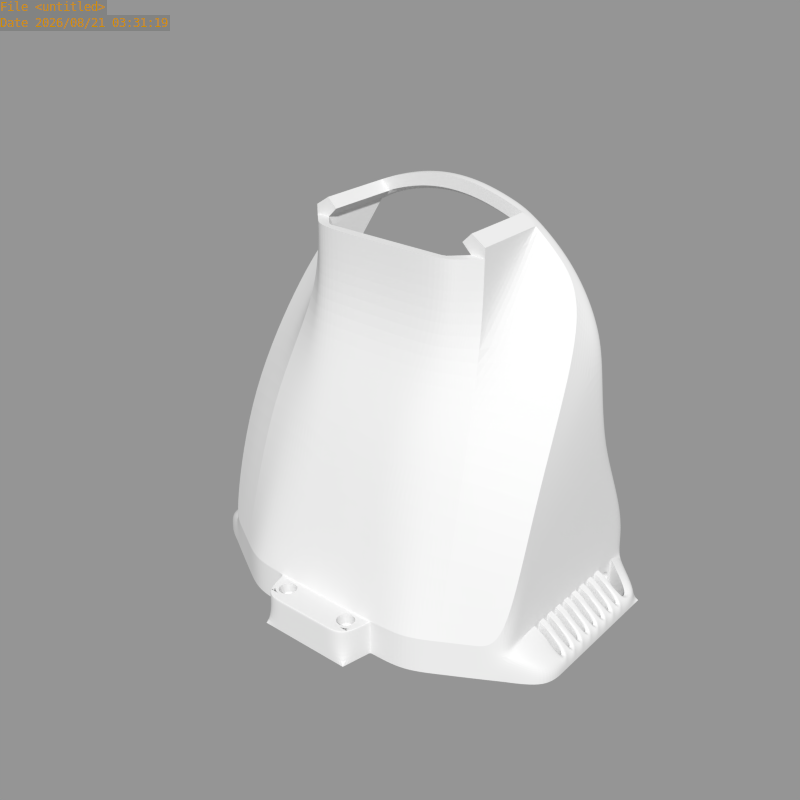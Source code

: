 # Source: S.101.03.blend  (saved by Blender 2.64.5; exported with 4.5.12 LTS)
import bpy
from mathutils import Matrix  # noqa: F401  (used for matrix-valued properties, if any)

bpy.ops.wm.read_factory_settings(use_empty=True)
scene = bpy.context.scene
scene.name = 'Scene'

# ---- collections
col_collection_1 = bpy.data.collections.new('Collection 1'); scene.collection.children.link(col_collection_1)
col_collection_7 = bpy.data.collections.new('Collection 7'); scene.collection.children.link(col_collection_7)
col_collection_7.hide_render = True
col_collection_7.hide_viewport = True

# ---- meshes
me_head = bpy.data.meshes.new('head')
me_head.from_pydata([(67.0, 18.93, -5.172e-05), (67.0, 64.0, -3.535e-05), (67.0, 72.0, -5.312e-05), (65.0, 68.0, -6.712e-05), (65.0, 64.0, -3.535e-05), (0.0, -6.0, 9.513e-06), (9.0, 0.0, 0.0), (9.0, -6.0, 1.883e-06), (0.0, -12.0, 1.14e-05), (16.0, -12.0, 1.14e-05), (18.5, -2.0, 8.257e-06), (56.0, 28.05, 51.6), (30.0, -2.0, -1.082e-05), (56.0, 79.0, 25.0), (56.0, 72.0, 12.0), (56.0, 72.0, 25.0), (53.0, 79.0, -4.387e-05), (53.0, 79.0, 12.0), (0.0, 56.0, 130.0), (54.0, 56.0, 85.73), (50.81, 56.0, 96.05), (45.73, 56.0, 105.6), (38.89, 56.0, 113.9), (30.56, 56.0, 120.7), (21.05, 56.0, 125.8), (10.73, 56.0, 128.9), (3.815e-06, 60.0, 128.0), (53.0, 60.0, 60.0), (51.0, 60.0, 85.34), (48.97, 60.0, 95.28), (44.07, 60.0, 104.4), (37.48, 60.0, 112.5), (29.45, 60.0, 119.1), (20.28, 60.0, 124.0), (10.34, 60.0, 127.0), (3.815e-06, 60.0, 130.0), (56.0, 60.0, 60.0), (54.0, 60.0, 85.73), (50.81, 60.0, 96.05), (45.73, 60.0, 105.6), (38.89, 60.0, 113.9), (30.56, 60.0, 120.7), (21.05, 60.0, 125.8), (10.73, 60.0, 128.9), (18.5, -2.0, 12.0), (0.0, -12.0, 11.5), (16.0, -12.0, 11.5), (37.55, 15.6, 61.55), (56.0, 23.64, 54.86), (0.0, -2.0, 12.0), (12.82, 10.74, 64.4), (25.41, 12.54, 63.81), (0.0, 10.79, 64.37), (47.76, 19.16, 58.17), (56.0, 12.9, -3.457e-05), (39.25, 3.247, -1.628e-05), (48.5, 8.495, -1.793e-05), (56.0, 19.28, 11.0), (30.0, -2.0, 12.0), (56.0, 12.9, 12.0), (10.46, -4.4, 6.0), (10.46, -7.4, 6.0), (13.46, -4.4, 6.0), (13.46, -7.4, 6.0), (8.959, -2.9, 8.0), (8.959, -8.9, 8.0), (14.96, -2.9, 8.0), (14.96, -8.9, 8.0), (8.959, -2.9, 11.5), (8.959, -8.9, 11.5), (14.96, -2.9, 11.5), (14.96, -8.9, 11.5), (8.4, -12.0, 1.14e-05), (8.4, -12.0, 11.5), (54.0, 70.12, 5.0), (54.0, 68.0, 2.879), (54.0, 68.0, 7.121), (54.0, 65.88, 5.0), (56.0, 72.24, 5.0), (56.0, 68.0, 0.7573), (56.0, 68.0, 9.243), (56.0, 63.76, 5.0), (53.0, 70.12, 5.0), (53.0, 68.0, 2.879), (53.0, 68.0, 7.121), (53.0, 65.88, 5.0), (56.0, 64.0, 12.0), (56.0, 64.0, 25.0), (56.0, 56.0, 60.0), (56.0, 64.0, -3.153e-05), (53.0, 61.91, 12.0), (53.0, 30.24, 49.97), (37.55, 17.21, 60.36), (53.0, 25.01, 53.85), (12.82, 12.35, 63.21), (25.41, 14.15, 62.62), (0.0, 12.39, 63.18), (47.76, 20.77, 56.99), (53.0, 21.99, 7.0), (56.0, 79.0, 12.0), (53.0, 79.0, 25.0), (38.15, 5.902, 7.0), (47.63, 10.36, 7.0), (53.0, 15.5, 7.0), (27.7, 1.37, 7.0), (53.0, 15.5, -2.775e-05), (38.75, 5.25, -2.072e-05), (47.5, 10.5, -1.474e-05), (17.0, 2.197e-06, 7.0), (30.0, -3.592e-12, -1.144e-05), (17.0, 2.395e-12, 7.629e-06), (9.0, 1.57e-06, 5.0), (9.0, -6.0, 5.0), (0.0, 3.528e-06, 11.24), (0.0, -6.0, 11.24), (67.0, 19.07, 4.0), (67.0, 64.0, 4.0), (67.0, 72.0, 4.0), (65.0, 68.0, 4.0), (65.0, 64.0, 4.0), (67.0, 28.0, -5.457e-05), (67.0, 30.47, -5.534e-05), (67.0, 32.71, -5.223e-05), (67.0, 34.94, -4.912e-05), (67.0, 37.18, -4.982e-05), (67.0, 39.41, -5.052e-05), (67.0, 41.65, -4.741e-05), (67.0, 43.88, -4.429e-05), (67.0, 46.12, -4.499e-05), (67.0, 48.35, -4.57e-05), (67.0, 50.59, -4.258e-05), (67.0, 52.82, -3.947e-05), (67.0, 55.06, -4.017e-05), (67.0, 57.29, -4.087e-05), (67.0, 59.53, -3.776e-05), (67.0, 61.76, -3.465e-05), (65.0, 28.0, -5.457e-05), (65.0, 30.47, -5.534e-05), (65.0, 32.71, -5.223e-05), (65.0, 34.94, -4.912e-05), (65.0, 37.18, -4.982e-05), (65.0, 39.41, -5.052e-05), (65.0, 41.65, -4.741e-05), (65.0, 43.88, -4.429e-05), (65.0, 46.12, -4.499e-05), (65.0, 48.35, -4.57e-05), (65.0, 50.59, -4.258e-05), (65.0, 52.82, -3.947e-05), (65.0, 55.06, -4.017e-05), (65.0, 57.29, -4.087e-05), (65.0, 59.53, -3.776e-05), (65.0, 61.76, -3.465e-05), (67.0, 28.0, 4.0), (67.0, 30.47, 4.0), (67.0, 32.71, 4.0), (67.0, 34.94, 4.0), (67.0, 37.18, 4.0), (67.0, 39.41, 4.0), (67.0, 41.65, 4.0), (67.0, 43.88, 4.0), (67.0, 46.12, 4.0), (67.0, 48.35, 4.0), (67.0, 50.59, 4.0), (67.0, 52.82, 4.0), (67.0, 55.06, 4.0), (67.0, 57.29, 4.0), (67.0, 59.53, 4.0), (67.0, 61.76, 4.0), (65.0, 28.24, 4.0), (65.0, 30.47, 4.0), (65.0, 32.71, 4.0), (65.0, 34.94, 4.0), (65.0, 37.18, 4.0), (65.0, 39.41, 4.0), (65.0, 41.65, 4.0), (65.0, 43.88, 4.0), (65.0, 46.12, 4.0), (65.0, 48.35, 4.0), (65.0, 50.59, 4.0), (65.0, 52.82, 4.0), (65.0, 55.06, 4.0), (65.0, 57.29, 4.0), (65.0, 59.53, 4.0), (65.0, 61.76, 4.0), (60.0, 64.0, 9.0), (60.0, 28.0, 9.0), (60.0, 30.47, 9.0), (60.0, 32.71, 9.0), (60.0, 34.94, 9.0), (60.0, 37.18, 9.0), (60.0, 39.41, 9.0), (60.0, 41.65, 9.0), (60.0, 43.88, 9.0), (60.0, 46.12, 9.0), (60.0, 48.35, 9.0), (60.0, 50.59, 9.0), (60.0, 52.82, 9.0), (60.0, 55.06, 9.0), (60.0, 57.29, 9.0), (60.0, 59.53, 9.0), (60.0, 61.76, 9.0), (56.0, 28.0, -5.457e-05), (56.0, 30.47, -5.534e-05), (56.0, 32.71, -5.223e-05), (56.0, 34.94, -4.912e-05), (56.0, 37.18, -4.982e-05), (56.0, 39.41, -5.052e-05), (56.0, 41.65, -4.741e-05), (56.0, 43.88, -4.429e-05), (56.0, 46.12, -4.499e-05), (56.0, 48.35, -4.57e-05), (56.0, 50.59, -4.258e-05), (56.0, 52.82, -3.947e-05), (56.0, 55.06, -4.017e-05), (56.0, 57.29, -4.087e-05), (56.0, 59.53, -3.776e-05), (56.0, 61.76, -3.465e-05), (56.0, 64.0, 11.0), (56.0, 28.0, 11.0), (56.0, 30.47, 11.0), (56.0, 32.71, 11.0), (56.0, 34.94, 11.0), (56.0, 37.18, 11.0), (56.0, 39.41, 11.0), (56.0, 41.65, 11.0), (56.0, 43.88, 11.0), (56.0, 46.12, 11.0), (56.0, 48.35, 11.0), (56.0, 50.59, 11.0), (56.0, 52.82, 11.0), (56.0, 55.06, 11.0), (56.0, 57.29, 11.0), (56.0, 59.53, 11.0), (56.0, 61.76, 11.0), (60.0, 19.28, 9.0), (56.0, 12.9, 9.0), (0.0, -0.09793, 13.24), (54.0, 79.0, -5.532e-05), (56.0, 79.0, 9.0), (53.0, 61.91, -3.469e-05), (53.0, 22.0, -2.598e-05), (56.0, 72.0, -3.786e-05), (56.0, 72.0, 11.0), (56.0, 28.0, 12.0), (56.0, 35.06, 46.41), (53.0, 72.24, 5.0), (53.0, 68.0, 0.7573), (53.0, 68.0, 9.243), (53.0, 63.76, 5.0), (18.0, -2.5, 11.5), (0.0, -2.5, 11.5), (18.0, -2.5, 8.414e-06), (39.25, 3.247, 12.0), (48.5, 8.495, 12.0), (30.56, 32.0, 93.73), (42.04, 42.9, 94.08), (22.56, 24.0, 93.73), (0.0, 27.0, 93.73), (51.93, 47.01, 91.47), (0.0, 27.0, 117.7), (30.0, -2.0, 11.75), (48.5, 8.495, 9.0), (39.25, 3.247, 9.0), (56.0, 19.28, 12.0), (18.5, -2.0, 11.75), (8.4, -12.0, 11.25), (16.0, -12.0, 11.25), (0.0, -12.0, 11.25), (18.0, -2.5, 11.25), (8.41, -2.5, 11.5), (8.41, -9.448, 11.5), (15.51, -2.5, 11.5), (15.51, -9.448, 11.5), (17.0, -2.0, 12.0), (17.0, -2.5, 11.5), (15.5, -2.0, 12.0), (8.4, -2.0, 12.0), (0.0, -10.0, 11.5), (8.405, -10.0, 11.5), (15.75, -10.0, 11.5), (8.405, -2.25, 11.75), (15.5, -2.25, 11.75), (18.25, -2.25, 11.75), (18.25, -2.25, 8.336e-06), (18.25, -2.25, 11.5), (17.0, -2.25, 11.75), (0.0, -2.25, 11.75), (10.46, -4.4, -2.914e-05), (10.46, -7.4, -2.819e-05), (13.46, -4.4, -2.914e-05), (13.46, -7.4, -2.819e-05), (9.959, -3.9, -2.929e-05), (9.959, -7.9, -2.804e-05), (13.96, -3.9, -2.929e-05), (13.96, -7.9, -2.804e-05), (26.0, 32.0, 117.7), (26.0, 32.0, 123.7), (26.0, 56.0, 117.7), (26.0, 56.0, 123.7), (23.0, 32.0, 120.7), (23.0, 56.0, 120.7), (26.0, 32.0, 93.73), (30.56, 32.0, 120.7), (24.86, 60.0, 121.5), (26.0, 60.0, 123.7), (21.0, 27.0, 117.7), (21.0, 27.0, 93.73), (22.56, 24.0, 117.7), (0.0, 24.0, 93.73), (0.0, 24.0, 117.7), (26.56, 28.0, 117.7), (26.56, 28.0, 93.73), (28.28, 32.0, 122.2), (28.28, 56.0, 122.2), (30.56, 32.0, 117.7), (3.815e-06, 57.81, 124.9), (29.45, 57.81, 115.9), (20.28, 57.81, 120.8), (10.34, 57.81, 123.8), (24.86, 57.81, 118.4), (37.99, 58.03, 109.7), (44.52, 58.25, 101.9), (49.17, 58.51, 93.01), (3.815e-06, 56.0, 126.0), (20.28, 56.0, 122.0), (10.34, 56.0, 125.0), (0.0, 27.0, -0.01349), (26.0, 32.0, -0.01349), (26.0, 32.0, 5.987), (30.56, 32.0, 2.987), (21.0, 27.0, -0.01349), (22.56, 24.0, -0.01349), (0.0, 24.0, -0.01349), (26.56, 28.0, -0.01349), (28.28, 32.0, 4.487), (30.56, 32.0, -0.01349), (11.5, 54.0, 6.0), (11.5, 54.0, 0.0), (20.5, 54.0, 0.0), (13.14, 52.23, 0.0), (14.71, 51.75, 0.0), (16.16, 50.98, 0.0), (17.44, 49.93, 0.0), (18.48, 48.66, 0.0), (19.26, 47.21, 0.0), (19.74, 45.63, 0.0), (20.5, 53.0, 0.0), (20.5, 54.0, 6.0), (19.74, 45.63, 6.0), (19.26, 47.21, 6.0), (18.48, 48.66, 6.0), (17.44, 49.93, 6.0), (16.16, 50.98, 6.0), (14.71, 51.75, 6.0), (13.14, 52.23, 6.0), (13.26, 52.82, 0.0), (14.94, 52.31, 0.0), (16.5, 51.48, 0.0), (17.86, 50.36, 0.0), (18.98, 49.0, 0.0), (19.81, 47.44, 0.0), (20.33, 45.75, 0.0), (11.5, 32.0, 0.0), (20.33, 45.75, 6.0), (19.81, 47.44, 6.0), (18.98, 49.0, 6.0), (17.86, 50.36, 6.0), (16.5, 51.48, 6.0), (14.94, 52.31, 6.0), (13.26, 52.82, 6.0), (6.5, 36.51, 0.0), (8.056, 35.68, 0.0), (9.744, 35.17, 0.0), (11.5, 35.0, 0.0), (5.563, 38.06, 0.0), (13.14, 35.76, 0.0), (14.71, 36.24, 0.0), (16.16, 37.01, 0.0), (8.287, 36.24, 0.0), (17.44, 38.06, 0.0), (18.48, 39.33, 0.0), (19.26, 40.78, 0.0), (19.74, 42.36, 0.0), (6.835, 37.01, 0.0), (19.9, 44.0, 0.0), (3.103, 44.0, 0.0), (3.265, 42.36, 0.0), (2.5, 35.0, 6.0), (9.537e-06, 32.0, 0.0), (1.144e-05, 44.0, 6.0), (20.5, 35.0, 0.0), (20.5, 32.0, 0.0), (1.526e-05, 32.0, 6.0), (2.5, 35.0, 0.0), (20.5, 35.0, 6.0), (9.862, 35.76, 0.0), (11.5, 35.6, 0.0), (3.743, 40.78, 0.0), (4.519, 39.33, 0.0), (20.5, 32.0, 6.0), (11.5, 35.6, 6.0), (9.862, 35.76, 6.0), (8.287, 36.24, 6.0), (6.835, 37.01, 6.0), (5.563, 38.06, 6.0), (4.519, 39.33, 6.0), (3.743, 40.78, 6.0), (3.265, 42.36, 6.0), (3.103, 44.0, 6.0), (19.9, 44.0, 6.0), (19.74, 42.36, 6.0), (19.26, 40.78, 6.0), (18.48, 39.33, 6.0), (17.44, 38.06, 6.0), (16.16, 37.01, 6.0), (14.71, 36.24, 6.0), (13.14, 35.76, 6.0), (11.5, 35.0, 6.0), (9.744, 35.17, 6.0), (8.056, 35.68, 6.0), (6.5, 36.51, 6.0), (5.136, 37.63, 6.0), (4.017, 39.0, 6.0), (3.185, 40.55, 6.0), (2.673, 42.24, 6.0), (2.5, 44.0, 6.0), (13.26, 35.17, 0.0), (14.94, 35.68, 0.0), (16.5, 36.51, 0.0), (17.86, 37.63, 0.0), (18.98, 39.0, 0.0), (19.81, 40.55, 0.0), (20.33, 42.24, 0.0), (20.5, 44.0, 0.0), (2.5, 44.0, 0.0), (2.673, 42.24, 0.0), (3.185, 40.55, 0.0), (4.017, 39.0, 0.0), (5.136, 37.63, 0.0), (20.5, 44.0, 6.0), (20.33, 42.24, 6.0), (19.81, 40.55, 6.0), (18.98, 39.0, 6.0), (17.86, 37.63, 6.0), (16.5, 36.51, 6.0), (14.94, 35.68, 6.0), (13.26, 35.17, 6.0), (11.5, 32.0, 6.0), (1.431e-05, 53.3, 0.0), (6.5, 51.48, 0.0), (8.056, 52.31, 0.0), (9.744, 52.82, 0.0), (11.5, 53.0, 0.0), (5.563, 49.93, 0.0), (8.287, 51.75, 0.0), (6.835, 50.98, 0.0), (3.265, 45.63, 0.0), (2.5, 53.0, 6.0), (1.526e-05, 54.0, 0.0), (1.526e-05, 54.0, 6.0), (2.5, 53.0, 0.0), (9.862, 52.23, 0.0), (11.5, 52.39, 0.0), (3.743, 47.21, 0.0), (4.519, 48.66, 0.0), (11.5, 52.39, 6.0), (9.862, 52.23, 6.0), (8.287, 51.75, 6.0), (6.835, 50.98, 6.0), (5.563, 49.93, 6.0), (4.519, 48.66, 6.0), (3.743, 47.21, 6.0), (3.265, 45.63, 6.0), (11.5, 53.0, 6.0), (9.744, 52.82, 6.0), (8.056, 52.31, 6.0), (6.5, 51.48, 6.0), (5.136, 50.36, 6.0), (4.017, 49.0, 6.0), (3.185, 47.44, 6.0), (2.673, 45.75, 6.0), (2.673, 45.75, 0.0), (3.185, 47.44, 0.0), (4.017, 49.0, 0.0), (5.136, 50.36, 0.0), (1.144e-05, 46.67, 6.0), (2.329, 47.64, 6.0), (3.315, 50.02, 6.0), (2.329, 52.33, 6.0), (1.431e-05, 53.3, 6.0), (1.144e-05, 44.0, 0.0), (1.24e-05, 46.98, 0.0), (2.117, 47.86, 0.0), (3.014, 50.02, 0.0), (2.117, 52.12, 0.0), (1.335e-05, 35.0, 6.0), (11.5, 56.0, 6.0), (11.5, 56.0, 0.0), (20.5, 56.0, 0.0), (20.5, 56.0, 6.0), (1.526e-05, 56.0, 0.0), (1.526e-05, 56.0, 6.0), (22.5, 54.0, 0.0), (22.5, 53.0, 0.0), (22.5, 54.0, 6.0), (22.5, 35.0, 0.0), (22.5, 32.0, 0.0), (22.5, 35.0, 6.0), (22.5, 32.0, 6.0), (22.5, 44.0, 0.0), (22.5, 44.0, 6.0), (22.5, 56.0, 0.0), (22.5, 56.0, 6.0), (23.0, 32.0, 3.0), (23.0, 56.0, 3.0), (26.0, 54.0, 0.0), (26.0, 53.0, 0.0), (26.0, 35.0, 0.0), (26.0, 35.0, 6.0), (26.0, 44.0, 0.0), (26.0, 44.0, 6.0), (26.0, 56.0, 0.0), (22.56, 24.0, 2.987), (0.0, 24.0, 2.987), (26.56, 28.0, 2.987), (7.629e-06, 28.0, 6.0), (24.28, 28.0, 6.0), (11.5, 54.0, 10.98), (20.5, 54.0, 8.094), (1.526e-05, 54.0, 12.3), (11.5, 56.0, 10.98), (20.5, 56.0, 8.094), (1.526e-05, 56.0, 12.3), (22.5, 54.0, 7.528), (22.5, 56.0, 7.528), (26.0, 54.0, 5.902), (26.0, 56.0, 5.902)], [], [(3, 4, 119, 118), (135, 151, 4, 1), (26, 35, 43, 34), (34, 43, 42, 33), (303, 304, 41, 32), (32, 41, 40, 31), (31, 40, 39, 30), (30, 39, 38, 29), (29, 38, 37, 28), (28, 37, 36, 27), (25, 24, 42, 43), (43, 35, 18, 25), (21, 20, 38, 39), (22, 21, 39, 40), (23, 22, 40, 41), (36, 15, 13), (20, 19, 37, 38), (286, 280, 269, 250), (36, 88, 87, 15), (254, 255, 22, 23), (255, 258, 21, 22), (59, 48, 53, 253), (51, 58, 252, 47), (44, 58, 51, 50), (267, 265, 73, 45), (64, 66, 62, 60), (60, 61, 65, 64), (66, 67, 63, 62), (67, 65, 61, 63), (64, 65, 69, 68), (70, 71, 67, 66), (71, 69, 65, 67), (265, 72, 9, 266), (84, 85, 77, 76), (76, 77, 81, 80), (77, 75, 79, 81), (74, 76, 80, 78), (78, 79, 75, 74), (85, 83, 75, 77), (82, 84, 76, 74), (74, 75, 83, 82), (19, 88, 36, 37), (87, 15, 14, 86), (300, 317, 319, 297), (320, 97, 93, 321), (13, 15, 14, 99), (13, 99, 17, 100), (10, 110, 109, 12), (262, 261, 253, 252), (260, 12, 55, 262), (110, 109, 104, 108), (106, 101, 104, 109), (107, 102, 101, 106), (105, 103, 102, 107), (235, 59, 253, 261), (55, 106, 107, 56), (55, 12, 109, 106), (44, 264, 260, 58), (111, 108, 236, 113), (113, 114, 112, 111), (7, 5, 114, 112), (94, 108, 104, 95), (95, 104, 101, 92), (102, 97, 92, 101), (103, 93, 97, 102), (96, 236, 108, 94), (3, 2, 1, 4), (193, 192, 159, 160), (54, 0, 115, 235), (183, 151, 150, 182), (120, 136, 137, 121), (121, 137, 138, 122), (122, 138, 139, 123), (123, 139, 140, 124), (124, 140, 141, 125), (125, 141, 142, 126), (126, 142, 143, 127), (127, 143, 144, 128), (128, 144, 145, 129), (129, 145, 146, 130), (130, 146, 147, 131), (131, 147, 148, 132), (132, 148, 149, 133), (133, 149, 150, 134), (134, 150, 151, 135), (152, 153, 169, 168), (154, 155, 171, 170), (156, 157, 173, 172), (158, 159, 175, 174), (160, 161, 177, 176), (191, 190, 157, 158), (162, 163, 179, 178), (164, 165, 181, 180), (166, 167, 183, 182), (168, 169, 137, 136), (170, 171, 139, 138), (142, 141, 206, 207), (172, 173, 141, 140), (174, 175, 143, 142), (176, 177, 145, 144), (178, 179, 147, 146), (180, 181, 149, 148), (224, 223, 190, 191), (232, 231, 198, 199), (190, 173, 157), (150, 149, 214, 215), (195, 194, 161, 162), (152, 168, 185), (192, 175, 159), (158, 174, 191), (187, 186, 153, 154), (160, 176, 193), (140, 139, 204, 205), (197, 196, 163, 164), (167, 116, 184, 200), (154, 170, 187), (200, 184, 217, 233), (228, 227, 194, 195), (162, 178, 195), (189, 188, 155, 156), (220, 219, 186, 187), (199, 198, 165, 166), (144, 143, 208, 209), (156, 172, 189), (194, 177, 161), (222, 221, 188, 189), (198, 181, 165), (188, 171, 155), (164, 180, 197), (146, 145, 210, 211), (226, 225, 192, 193), (138, 137, 202, 203), (200, 183, 167), (148, 147, 212, 213), (186, 169, 153), (234, 115, 152, 185), (230, 229, 196, 197), (196, 179, 163), (115, 234, 235), (118, 119, 116, 117), (216, 89, 4, 151), (88, 244, 87), (27, 36, 13, 100), (91, 28, 27), (116, 119, 184), (166, 182, 199), (321, 93, 91, 322), (29, 322, 91, 28), (98, 91, 93, 103), (201, 136, 120, 0, 54), (121, 153, 152, 120), (122, 154, 153, 121), (123, 155, 154, 122), (124, 156, 155, 123), (125, 157, 156, 124), (126, 158, 157, 125), (127, 159, 158, 126), (128, 160, 159, 127), (129, 161, 160, 128), (130, 162, 161, 129), (131, 163, 162, 130), (132, 164, 163, 131), (133, 165, 164, 132), (134, 166, 165, 133), (135, 167, 166, 134), (1, 116, 167, 135), (2, 117, 116, 1), (232, 215, 216, 233), (230, 213, 214, 231), (228, 211, 212, 229), (226, 209, 210, 227), (224, 207, 208, 225), (205, 222, 189, 172), (178, 146, 211), (193, 176, 209, 226), (231, 214, 181, 198), (206, 141, 173), (168, 136, 201), (207, 224, 191, 174), (214, 149, 181), (219, 202, 169, 186), (221, 204, 171, 188), (229, 212, 179, 196), (185, 168, 201, 218), (195, 178, 211, 228), (176, 144, 209), (204, 139, 171), (213, 230, 197, 180), (227, 210, 177, 194), (216, 151, 183), (170, 138, 203), (208, 143, 175), (180, 148, 213), (223, 206, 173, 190), (172, 140, 205), (210, 145, 177), (182, 150, 215), (175, 192, 225, 208), (183, 200, 233, 216), (202, 137, 169), (187, 170, 203, 220), (174, 142, 207), (212, 147, 179), (119, 4, 89), (215, 232, 199, 182), (184, 119, 89, 217), (219, 218, 201, 202), (221, 220, 203, 204), (205, 206, 223, 222), (253, 53, 47, 252), (59, 235, 57, 263), (237, 238, 117, 2), (245, 247, 84, 82), (248, 246, 83, 85), (247, 248, 85, 84), (82, 83, 246, 245), (240, 98, 90, 239), (98, 240, 105, 103), (117, 238, 242, 118), (89, 241, 239), (241, 3, 118, 242), (241, 16, 239), (241, 237, 16), (241, 2, 237), (241, 2, 3), (242, 14, 86, 217), (14, 242, 238, 99), (17, 238, 237, 16), (238, 17, 99), (201, 54, 105), (115, 0, 120, 152), (204, 203, 202, 201, 105, 240, 239, 89, 216, 215, 214, 213, 212, 211, 210, 209, 208, 207, 206, 205), (86, 87, 244, 243), (232, 233, 217, 86, 243, 218, 219, 220, 221, 222, 223, 224, 225, 226, 227, 228, 229, 230, 231), (239, 246, 248), (16, 246, 245), (17, 247, 245), (90, 248, 247), (90, 247, 17), (248, 90, 239), (16, 246, 239), (245, 17, 16), (48, 59, 263, 11), (98, 91, 90), (100, 90, 27), (27, 90, 91), (90, 100, 17), (64, 68, 70, 66), (268, 266, 9, 251), (284, 282, 249, 268), (280, 281, 271, 269), (111, 112, 7, 6), (6, 110, 108, 111), (217, 81, 89), (89, 81, 79), (81, 217, 80), (79, 241, 89), (78, 241, 79), (242, 80, 217), (242, 78, 80), (241, 78, 242), (47, 53, 255, 254), (256, 307, 309, 308), (311, 310, 307, 256), (53, 48, 258, 255), (259, 257, 306, 305), (19, 258, 48, 11), (88, 19, 11, 244), (21, 258, 19, 20), (263, 243, 244, 11), (235, 234, 57), (234, 185, 218, 57), (218, 243, 263, 57), (55, 56, 261, 262), (58, 260, 262, 252), (261, 56, 54, 235), (105, 54, 56, 107), (8, 72, 265, 267), (73, 265, 266, 46), (249, 46, 266, 268), (283, 284, 268, 251), (264, 10, 12, 260), (272, 270, 69, 71), (269, 271, 70, 68), (68, 69, 270, 269), (271, 272, 71, 70), (278, 73, 46, 279), (279, 46, 249, 274), (44, 50, 52, 49, 276, 275, 273), (282, 285, 274, 249), (73, 278, 277, 45), (270, 278, 279, 272), (281, 285, 273, 275), (250, 269, 270, 278, 277), (274, 271, 272, 279), (49, 276, 280, 286), (264, 44, 282, 284), (276, 275, 281, 280), (10, 264, 284, 283), (44, 273, 285, 282), (271, 274, 285, 281), (60, 62, 289, 287), (287, 288, 61, 60), (62, 63, 290, 289), (63, 61, 288, 290), (294, 9, 251, 293), (7, 5, 8), (292, 72, 9, 294), (72, 292, 7, 8), (291, 6, 7, 292), (291, 292, 288, 287), (287, 289, 293, 291), (290, 288, 292, 294), (289, 290, 294, 293), (10, 283, 251, 293, 110), (6, 291, 293, 110), (300, 298, 296, 299), (297, 300, 299, 295), (33, 42, 304, 303), (298, 313, 23, 41, 304), (313, 312, 296, 298), (24, 298, 304, 42), (314, 23, 302), (305, 306, 301, 295), (256, 50, 51, 311), (311, 51, 47, 254), (308, 52, 50, 256), (257, 96, 94, 306), (316, 92, 97, 320), (306, 94, 95, 92, 301), (307, 305, 259, 309), (310, 295, 305, 307), (295, 299, 296), (312, 302, 295), (310, 314, 295), (23, 302, 312, 313), (312, 295, 296), (314, 310, 311, 254), (295, 314, 302), (314, 254, 23), (303, 32, 316, 319), (34, 33, 317, 318), (319, 317, 33, 303), (318, 315, 26, 34), (297, 319, 316), (31, 320, 321, 30), (30, 321, 322, 29), (32, 316, 320, 31), (325, 323, 315, 318), (318, 317, 324, 325), (300, 324, 317), (324, 300, 298, 24), (25, 325, 324, 24), (325, 25, 18, 323), (301, 297, 295), (301, 92, 316, 297), (331, 330, 326, 332), (333, 327, 330, 331), (334, 329, 327), (333, 335, 327), (334, 327, 328), (327, 335, 329), (341, 357, 356, 340), (350, 351, 366, 365), (343, 359, 358, 342), (352, 353, 368, 367), (349, 350, 365, 364), (351, 352, 367, 366), (353, 354, 369, 368), (346, 360, 361), (348, 349, 364, 363), (344, 360, 359, 343), (342, 358, 357, 341), (340, 356, 355, 339), (345, 361, 360, 344), (352, 351, 342, 341), (349, 348, 345, 344), (354, 353, 340, 339), (351, 350, 343, 342), (353, 352, 341, 340), (350, 349, 344, 343), (346, 359, 360), (346, 358, 359), (346, 357, 358), (346, 356, 357), (346, 355, 356), (446, 394, 445), (378, 371, 370, 383), (383, 370, 438, 374), (374, 438, 437, 398), (398, 437, 436, 397), (397, 436, 435, 386), (377, 428, 427, 376), (386, 435, 434, 385), (412, 413, 443, 442), (380, 430, 429, 379), (407, 408, 425, 424), (414, 415, 445, 444), (406, 407, 424, 423), (405, 406, 423, 422), (404, 405, 422, 421), (403, 404, 421, 420), (402, 403, 420, 419), (401, 402, 419, 418), (411, 412, 442, 441), (400, 401, 418, 417), (416, 400, 417, 446), (413, 414, 444, 443), (415, 416, 446, 445), (390, 431, 432), (410, 411, 441, 440), (409, 410, 440, 439), (394, 446, 417), (425, 389, 495, 387), (395, 372, 371, 378), (381, 431, 430, 380), (396, 373, 372, 395), (375, 426, 373, 396), (379, 429, 428, 377), (376, 427, 426, 375), (382, 432, 431, 381), (384, 433, 432, 382), (375, 396, 400, 416), (401, 400, 396, 395), (406, 405, 398, 397), (414, 413, 379, 377), (403, 402, 378, 383), (411, 410, 382, 381), (408, 407, 386, 385), (416, 415, 376, 375), (405, 404, 374, 398), (413, 412, 380, 379), (402, 401, 395, 378), (410, 409, 384, 382), (407, 406, 397, 386), (415, 414, 377, 376), (404, 403, 383, 374), (412, 411, 381, 380), (432, 433, 390), (394, 417, 447, 399), (445, 394, 444), (444, 394, 443), (443, 394, 442), (442, 394, 441), (441, 394, 440), (439, 440, 394), (418, 387, 417), (419, 387, 418), (420, 387, 419), (421, 387, 420), (422, 387, 421), (423, 387, 422), (424, 387, 423), (424, 425, 387), (390, 430, 431), (390, 429, 430), (390, 428, 429), (390, 427, 428), (390, 426, 427), (373, 426, 390), (372, 373, 393), (393, 371, 372), (393, 370, 371), (393, 438, 370), (393, 437, 438), (393, 436, 437), (393, 435, 436), (434, 435, 393), (361, 433, 346), (348, 409, 384, 345), (387, 495, 392, 447, 417), (384, 433, 361, 345), (409, 348, 363, 439), (373, 362, 388, 393), (362, 373, 390, 391), (454, 450, 449, 455), (455, 449, 484, 453), (453, 484, 483, 464), (464, 483, 482, 463), (463, 482, 481, 456), (471, 472, 480, 479), (470, 471, 479, 478), (469, 470, 478, 477), (468, 469, 477, 476), (467, 468, 476, 475), (466, 467, 475, 474), (465, 466, 474, 473), (461, 451, 450, 454), (462, 452, 451, 461), (466, 465, 462, 461), (471, 470, 464, 463), (468, 467, 454, 455), (470, 469, 453, 464), (467, 466, 461, 454), (472, 471, 463, 456), (469, 468, 455, 453), (474, 457, 473), (475, 457, 474), (476, 457, 475), (477, 457, 476), (478, 457, 477), (451, 452, 460), (460, 450, 451), (460, 449, 450), (460, 484, 449), (354, 465, 473, 369), (339, 355, 452, 462), (339, 462, 465, 354), (452, 355, 346), (456, 481, 434, 385), (472, 408, 425, 480), (408, 472, 456, 385), (448, 489, 488, 494), (457, 488, 489, 459), (478, 487, 488, 457), (479, 486, 487, 478), (480, 486, 479), (486, 480, 485), (389, 485, 480, 425), (492, 486, 485, 491), (493, 487, 486, 492), (494, 488, 487, 493), (458, 448, 494, 460), (483, 493, 494, 460), (483, 460, 484), (434, 490, 388, 393), (482, 492, 493, 483), (481, 492, 482), (492, 481, 491), (490, 491, 481, 434), (524, 329, 335, 333), (364, 365, 366, 347, 439, 363), (452, 346, 338, 337), (457, 459, 336, 473), (452, 337, 458, 460), (367, 368, 369, 473, 336, 347, 366), (337, 338, 498, 497), (458, 337, 497, 500), (529, 527, 336, 459), (439, 347, 504, 510), (439, 394, 507, 510), (502, 511, 498, 338), (509, 505, 390, 433), (505, 506, 391, 390), (508, 507, 394, 399), (503, 502, 338, 346), (509, 503, 346, 433), (531, 530, 496, 499), (500, 497, 498, 511, 514, 512, 499, 496, 501), (520, 518, 507, 510), (516, 515, 502, 503), (509, 505, 517, 519), (515, 521, 511, 502), (528, 533, 504, 347), (519, 516, 503, 509), (333, 331, 522, 524), (331, 332, 523, 522), (514, 511, 521), (330, 362, 388, 326), (526, 525, 523, 522), (334, 526, 522, 524, 329), (532, 530, 527, 529), (528, 527, 530, 531), (534, 533, 528, 531), (536, 535, 533, 534), (347, 336, 527, 528), (499, 512, 534, 531), (328, 513, 327), (501, 496, 530, 532), (536, 534, 512), (505, 506, 327, 517), (508, 507, 518, 328), (510, 504, 535, 520), (513, 514, 521, 515, 516, 519, 517, 327), (520, 535, 536, 514, 513, 328, 518), (514, 536, 512), (327, 506, 391, 362, 330), (526, 334, 328), (508, 399, 447, 392, 525, 526, 328), (535, 504, 533)])
_k = {(1, 2): 1.0, (1, 135): 1.0, (5, 8): 1.0, (5, 7): 1.0, (9, 72): 1.0, (21, 22): 1.0, (22, 23): 1.0, (24, 25): 1.0, (18, 25): 1.0, (27, 28): 1.0, (28, 29): 1.0, (29, 30): 1.0, (30, 31): 1.0, (31, 32): 1.0, (32, 303): 1.0, (33, 34): 1.0, (26, 34): 1.0, (16, 17): 1.0, (48, 258): 1.0, (47, 254): 1.0, (307, 310): 1.0, (47, 252): 1.0, (48, 59): 1.0, (59, 253): 1.0, (6, 110): 1.0, (252, 253): 1.0, (58, 252): 1.0, (44, 58): 1.0, (10, 12): 1.0, (60, 61): 1.0, (62, 63): 1.0, (61, 63): 1.0, (60, 62): 1.0, (64, 65): 1.0, (66, 67): 1.0, (65, 67): 1.0, (64, 66): 1.0, (68, 69): 1.0, (70, 71): 1.0, (69, 71): 1.0, (9, 251): 1.0, (8, 72): 1.0, (74, 75): 1.0, (76, 77): 1.0, (75, 77): 1.0, (74, 76): 1.0, (78, 79): 1.0, (80, 81): 1.0, (79, 81): 1.0, (78, 80): 1.0, (82, 83): 1.0, (84, 85): 1.0, (83, 85): 1.0, (82, 84): 1.0, (14, 86): 1.0, (296, 312): 1.0, (90, 98): 1.0, (17, 100): 1.0, (55, 56): 1.0, (12, 55): 1.0, (103, 105): 1.0, (109, 110): 1.0, (104, 108): 1.0, (101, 104): 1.0, (101, 102): 1.0, (102, 103): 1.0, (106, 107): 1.0, (105, 107): 1.0, (106, 109): 1.0, (54, 105): 1.0, (111, 112): 1.0, (7, 112): 1.0, (108, 236): 1.0, (112, 114): 1.0, (111, 113): 1.0, (3, 4): 1.0, (118, 119): 1.0, (120, 121): 1.0, (121, 122): 1.0, (122, 123): 1.0, (123, 124): 1.0, (124, 125): 1.0, (125, 126): 1.0, (126, 127): 1.0, (127, 128): 1.0, (128, 129): 1.0, (129, 130): 1.0, (130, 131): 1.0, (131, 132): 1.0, (132, 133): 1.0, (133, 134): 1.0, (134, 135): 1.0, (136, 137): 1.0, (138, 139): 1.0, (140, 141): 1.0, (142, 143): 1.0, (144, 145): 1.0, (146, 147): 1.0, (148, 149): 1.0, (150, 151): 1.0, (144, 209): 1.0, (168, 169): 1.0, (170, 171): 1.0, (172, 173): 1.0, (174, 175): 1.0, (140, 205): 1.0, (176, 177): 1.0, (139, 204): 1.0, (178, 179): 1.0, (180, 181): 1.0, (182, 183): 1.0, (193, 226): 1.0, (195, 228): 1.0, (179, 196): 1.0, (191, 224): 1.0, (192, 225): 1.0, (188, 221): 1.0, (176, 193): 1.0, (198, 231): 1.0, (177, 194): 1.0, (185, 218): 1.0, (190, 223): 1.0, (186, 219): 1.0, (178, 195): 1.0, (187, 220): 1.0, (197, 230): 1.0, (200, 233): 1.0, (199, 232): 1.0, (189, 222): 1.0, (202, 203): 1.0, (204, 205): 1.0, (206, 207): 1.0, (208, 209): 1.0, (210, 211): 1.0, (212, 213): 1.0, (214, 215): 1.0, (217, 233): 1.0, (0, 120): 1.0, (219, 220): 1.0, (221, 222): 1.0, (223, 224): 1.0, (225, 226): 1.0, (227, 228): 1.0, (229, 230): 1.0, (231, 232): 1.0, (149, 214): 1.0, (150, 215): 1.0, (172, 189): 1.0, (173, 190): 1.0, (169, 186): 1.0, (174, 191): 1.0, (136, 201): 1.0, (141, 206): 1.0, (142, 207): 1.0, (181, 198): 1.0, (146, 211): 1.0, (168, 185): 1.0, (194, 227): 1.0, (151, 216): 1.0, (138, 203): 1.0, (143, 208): 1.0, (182, 199): 1.0, (170, 187): 1.0, (171, 188): 1.0, (148, 213): 1.0, (180, 197): 1.0, (145, 210): 1.0, (175, 192): 1.0, (137, 202): 1.0, (183, 200): 1.0, (147, 212): 1.0, (196, 229): 1.0, (89, 216): 1.0, (4, 89): 1.0, (98, 103): 1.0, (27, 100): 1.0, (119, 184): 1.0, (184, 217): 1.0, (108, 111): 1.0, (201, 202): 1.0, (203, 204): 1.0, (205, 206): 1.0, (207, 208): 1.0, (232, 233): 1.0, (209, 210): 1.0, (230, 231): 1.0, (211, 212): 1.0, (228, 229): 1.0, (213, 214): 1.0, (226, 227): 1.0, (215, 216): 1.0, (224, 225): 1.0, (218, 219): 1.0, (220, 221): 1.0, (222, 223): 1.0, (213, 230): 1.0, (208, 225): 1.0, (209, 226): 1.0, (205, 222): 1.0, (201, 218): 1.0, (210, 227): 1.0, (215, 232): 1.0, (211, 228): 1.0, (202, 219): 1.0, (207, 224): 1.0, (203, 220): 1.0, (212, 229): 1.0, (204, 221): 1.0, (214, 231): 1.0, (89, 217): 1.0, (216, 233): 1.0, (206, 223): 1.0, (105, 201): 1.0, (54, 201): 1.0, (86, 217): 1.0, (2, 237): 1.0, (245, 247): 1.0, (246, 248): 1.0, (247, 248): 1.0, (90, 239): 1.0, (17, 90): 1.0, (245, 246): 1.0, (16, 239): 1.0, (239, 240): 1.0, (105, 240): 1.0, (89, 239): 1.0, (89, 241): 1.0, (118, 242): 1.0, (241, 242): 1.0, (238, 242): 1.0, (16, 237): 1.0, (3, 241): 1.0, (217, 242): 1.0, (0, 54): 1.0, (86, 243): 1.0, (218, 243): 1.0, (10, 283): 1.0, (68, 70): 1.0, (6, 7): 1.0, (6, 111): 1.0, (21, 258): 1.0, (259, 305): 1.0, (257, 306): 1.0, (57, 218): 1.0, (54, 56): 1.0, (49, 276): 1.0, (44, 273): 1.0, (273, 275): 1.0, (275, 276): 1.0, (251, 283): 1.0, (287, 288): 1.0, (289, 290): 1.0, (288, 290): 1.0, (287, 289): 1.0, (6, 291): 1.0, (7, 8): 1.0, (291, 293): 1.0, (292, 294): 1.0, (293, 294): 1.0, (291, 292): 1.0, (7, 292): 1.0, (72, 292): 1.0, (296, 299): 1.0, (298, 300): 1.0, (296, 298): 1.0, (295, 297): 1.0, (295, 299): 1.0, (297, 300): 1.0, (299, 300): 1.0, (33, 303): 1.0, (23, 313): 1.0, (24, 298): 1.0, (302, 314): 1.0, (301, 306): 1.0, (295, 305): 1.0, (307, 309): 1.0, (254, 314): 1.0, (295, 310): 1.0, (295, 296): 1.0, (295, 302): 1.0, (302, 312): 1.0, (298, 313): 1.0, (312, 313): 1.0, (295, 312): 1.0, (310, 314): 1.0, (295, 314): 1.0, (316, 319): 1.0, (317, 318): 1.0, (315, 318): 1.0, (317, 319): 1.0, (297, 319): 1.0, (320, 321): 1.0, (321, 322): 1.0, (316, 320): 1.0, (324, 325): 1.0, (323, 325): 1.0, (300, 324): 1.0, (297, 301): 1.0, (331, 333): 1.0, (328, 334): 1.0, (326, 330): 1.0, (329, 335): 1.0, (327, 330): 1.0, (331, 332): 1.0, (327, 333): 1.0, (327, 328): 1.0, (327, 329): 1.0, (329, 334): 1.0, (327, 334): 1.0, (333, 335): 1.0, (327, 335): 1.0, (343, 344): 1.0, (344, 345): 1.0, (348, 349): 1.0, (349, 350): 1.0, (350, 351): 1.0, (351, 352): 1.0, (352, 353): 1.0, (353, 354): 1.0, (339, 340): 1.0, (340, 341): 1.0, (341, 342): 1.0, (342, 343): 1.0, (362, 388): 1.0, (394, 439): 1.0, (373, 393): 1.0, (380, 381): 1.0, (381, 382): 1.0, (382, 384): 1.0, (385, 386): 1.0, (386, 397): 1.0, (397, 398): 1.0, (374, 398): 1.0, (374, 383): 1.0, (378, 383): 1.0, (378, 395): 1.0, (395, 396): 1.0, (390, 433): 1.0, (387, 425): 1.0, (393, 434): 1.0, (373, 390): 1.0, (394, 417): 1.0, (387, 417): 1.0, (399, 447): 1.0, (387, 495): 1.0, (400, 401): 1.0, (401, 402): 1.0, (402, 403): 1.0, (403, 404): 1.0, (404, 405): 1.0, (405, 406): 1.0, (406, 407): 1.0, (407, 408): 1.0, (409, 410): 1.0, (410, 411): 1.0, (411, 412): 1.0, (412, 413): 1.0, (413, 414): 1.0, (414, 415): 1.0, (415, 416): 1.0, (400, 416): 1.0, (375, 396): 1.0, (375, 376): 1.0, (376, 377): 1.0, (377, 379): 1.0, (379, 380): 1.0, (394, 399): 1.0, (348, 409): 1.0, (346, 433): 1.0, (392, 447): 1.0, (345, 384): 1.0, (347, 439): 1.0, (362, 391): 1.0, (390, 391): 1.0, (452, 460): 1.0, (456, 463): 1.0, (463, 464): 1.0, (453, 464): 1.0, (453, 455): 1.0, (454, 455): 1.0, (454, 461): 1.0, (461, 462): 1.0, (465, 466): 1.0, (466, 467): 1.0, (467, 468): 1.0, (468, 469): 1.0, (469, 470): 1.0, (470, 471): 1.0, (471, 472): 1.0, (346, 452): 1.0, (354, 465): 1.0, (339, 462): 1.0, (448, 494): 1.0, (385, 456): 1.0, (408, 472): 1.0, (485, 486): 1.0, (486, 487): 1.0, (487, 488): 1.0, (488, 489): 1.0, (491, 492): 1.0, (492, 493): 1.0, (493, 494): 1.0, (337, 338): 1.0, (338, 346): 1.0, (337, 458): 1.0, (497, 498): 1.0, (496, 501): 1.0, (497, 500): 1.0, (496, 499): 1.0, (507, 510): 1.0, (505, 509): 1.0, (507, 508): 1.0, (503, 509): 1.0, (504, 510): 1.0, (505, 506): 1.0, (522, 523): 1.0, (502, 503): 1.0, (502, 511): 1.0, (439, 510): 1.0, (394, 507): 1.0, (498, 511): 1.0, (338, 502): 1.0, (390, 505): 1.0, (433, 509): 1.0, (391, 506): 1.0, (399, 508): 1.0, (346, 503): 1.0, (499, 512): 1.0, (500, 501): 1.0, (511, 514): 1.0, (522, 524): 1.0, (512, 514): 1.0, (518, 520): 1.0, (517, 519): 1.0, (516, 519): 1.0, (515, 516): 1.0, (515, 521): 1.0, (505, 517): 1.0, (507, 518): 1.0, (510, 520): 1.0, (502, 515): 1.0, (503, 516): 1.0, (509, 519): 1.0, (511, 521): 1.0, (514, 521): 1.0, (513, 514): 1.0, (329, 524): 1.0, (530, 532): 1.0, (530, 531): 1.0, (531, 534): 1.0, (534, 536): 1.0, (328, 508): 1.0, (328, 518): 1.0, (520, 535): 1.0, (327, 517): 1.0, (512, 536): 1.0, (327, 513): 1.0, (328, 513): 1.0, (514, 536): 1.0}
me_head.attributes.new('crease_edge', 'FLOAT', 'EDGE').data.foreach_set('value', [_k.get((min(e.vertices), max(e.vertices)), 0.0) for e in me_head.edges])
me_head.use_remesh_preserve_volume = False
me_head.use_remesh_preserve_attributes = False
me_head.use_mirror_vertex_groups = False
me_head.update()

# ---- objects
ob_head = bpy.data.objects.new('head', me_head)

# ---- transforms, parenting, visibility, modifiers, constraints
ob_head.location = (0.0, 0.0, 0.0)
ob_head.lineart.crease_threshold = 0.0
_m = ob_head.modifiers.new('Mirror', 'MIRROR')
_m = ob_head.modifiers.new('Subsurf', 'SUBSURF')
_m.uv_smooth = 'PRESERVE_CORNERS'
_m.levels = 3
_m.render_levels = 3

# ---- collection membership
col_collection_1.objects.link(ob_head)
col_collection_7.objects.link(ob_head)

# ---- scene / render settings (as saved in the file)
scene.frame_start = 1; scene.frame_end = 250; scene.frame_set(0)
scene.render.engine = 'CYCLES'
scene.render.image_settings.color_mode = 'RGB'
scene.render.image_settings.compression = 90
scene.render.resolution_x = 640
scene.render.resolution_y = 640
scene.render.dither_intensity = 0.0
scene.render.use_border = True
scene.render.bake_margin = 2
scene.render.bake_bias = 0.0
scene.render.use_stamp_time = False
scene.render.use_stamp_frame = False
scene.render.use_stamp_camera = False
scene.render.use_stamp_scene = False
scene.render.use_stamp_render_time = False
scene.render.use_stamp = True
scene.render.stamp_foreground = (0.8, 0.5517, 0.0, 1.0)
scene.cycles.use_denoising = False
scene.cycles.samples = 350
scene.cycles.sampling_pattern = 'TABULATED_SOBOL'
scene.cycles.light_sampling_threshold = 0.0
scene.cycles.use_adaptive_sampling = False
scene.cycles.use_light_tree = False
scene.cycles.blur_glossy = 0.0
scene.cycles.volume_bounces = 1
scene.cycles.pixel_filter_type = 'GAUSSIAN'
scene.cycles.sample_clamp_indirect = 0.0
scene.view_settings.view_transform = 'Standard'
bpy.context.view_layer.update()

# ---- added for rendering (the .blend has no active camera and no usable light): camera, sun + grey world if the file has none
cam_auto = bpy.data.cameras.new('AutoCamera')
cam_auto.lens = 50.0
cam_auto.sensor_width = 36.0
cam_auto.clip_end = 3372.6
ob_auto_camera = bpy.data.objects.new('AutoCamera', cam_auto)
scene.collection.objects.link(ob_auto_camera)
ob_auto_camera.location = (192.172, -197.106, 218.731)
ob_auto_camera.rotation_euler = (1.09748, -7.21219e-08, 0.694738)
scene.camera = ob_auto_camera
light_auto_sun = bpy.data.lights.new('AutoSun', 'SUN')
light_auto_sun.energy = 3.0
light_auto_sun.angle = 0.0523599
ob_auto_sun = bpy.data.objects.new('AutoSun', light_auto_sun)
scene.collection.objects.link(ob_auto_sun)
ob_auto_sun.rotation_euler = (0.872665, 0.174533, 0.523599)
if scene.world is None:
    world_auto = bpy.data.worlds.new('AutoWorld')
    world_auto.color = (0.3, 0.3, 0.3)
    scene.world = world_auto
bpy.context.view_layer.update()
